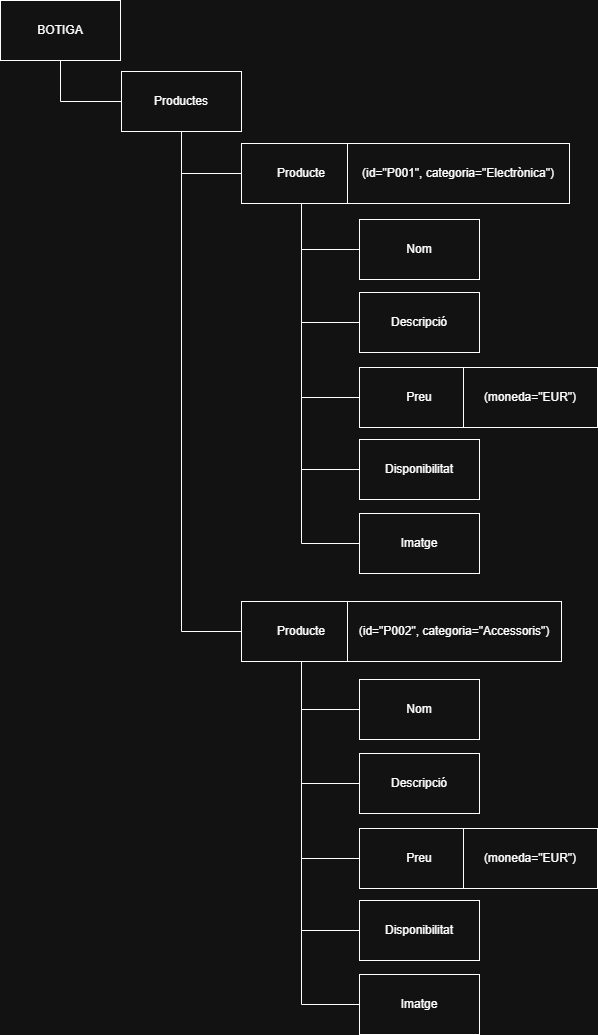

The diagram above was exported from draw.io. Its source (the exported page's mxGraphModel, read from the mxfile embedded in the PNG):
<mxGraphModel dx="2137" dy="1538" grid="0" gridSize="10" guides="1" tooltips="1" connect="1" arrows="1" fold="1" page="0" pageScale="1" pageWidth="1169" pageHeight="827" math="0" shadow="0">
  <root>
    <mxCell id="0" />
    <mxCell id="1" parent="0" />
    <mxCell id="WMkqQ6S3P2vEs_3msAM--52" style="edgeStyle=orthogonalEdgeStyle;rounded=0;orthogonalLoop=1;jettySize=auto;html=1;entryX=0;entryY=0.5;entryDx=0;entryDy=0;fontSize=12;startSize=8;endSize=8;endArrow=none;endFill=0;exitX=0.5;exitY=1;exitDx=0;exitDy=0;elbow=vertical;" edge="1" parent="1" source="WMkqQ6S3P2vEs_3msAM--44" target="WMkqQ6S3P2vEs_3msAM--45">
      <mxGeometry relative="1" as="geometry" />
    </mxCell>
    <mxCell id="WMkqQ6S3P2vEs_3msAM--44" value="BOTIGA" style="rounded=0;whiteSpace=wrap;html=1;" vertex="1" parent="1">
      <mxGeometry x="-190" y="-38" width="120" height="60" as="geometry" />
    </mxCell>
    <mxCell id="WMkqQ6S3P2vEs_3msAM--45" value="Productes" style="rounded=0;whiteSpace=wrap;html=1;" vertex="1" parent="1">
      <mxGeometry x="-69" y="33" width="120" height="60" as="geometry" />
    </mxCell>
    <mxCell id="WMkqQ6S3P2vEs_3msAM--46" value="Producte" style="rounded=0;whiteSpace=wrap;html=1;" vertex="1" parent="1">
      <mxGeometry x="51" y="105" width="120" height="60" as="geometry" />
    </mxCell>
    <mxCell id="WMkqQ6S3P2vEs_3msAM--47" value="Nom" style="rounded=0;whiteSpace=wrap;html=1;" vertex="1" parent="1">
      <mxGeometry x="169" y="181" width="120" height="60" as="geometry" />
    </mxCell>
    <mxCell id="WMkqQ6S3P2vEs_3msAM--48" value="Preu" style="rounded=0;whiteSpace=wrap;html=1;" vertex="1" parent="1">
      <mxGeometry x="169" y="329" width="120" height="60" as="geometry" />
    </mxCell>
    <mxCell id="WMkqQ6S3P2vEs_3msAM--49" value="Descripció" style="rounded=0;whiteSpace=wrap;html=1;" vertex="1" parent="1">
      <mxGeometry x="169" y="254" width="120" height="60" as="geometry" />
    </mxCell>
    <mxCell id="WMkqQ6S3P2vEs_3msAM--50" value="Disponibilitat" style="rounded=0;whiteSpace=wrap;html=1;" vertex="1" parent="1">
      <mxGeometry x="169" y="401" width="120" height="60" as="geometry" />
    </mxCell>
    <mxCell id="WMkqQ6S3P2vEs_3msAM--51" value="Imatge" style="rounded=0;whiteSpace=wrap;html=1;" vertex="1" parent="1">
      <mxGeometry x="169" y="475" width="120" height="60" as="geometry" />
    </mxCell>
    <mxCell id="WMkqQ6S3P2vEs_3msAM--53" style="edgeStyle=orthogonalEdgeStyle;rounded=0;orthogonalLoop=1;jettySize=auto;html=1;entryX=0;entryY=0.5;entryDx=0;entryDy=0;fontSize=12;startSize=8;endSize=8;endArrow=none;endFill=0;elbow=vertical;exitX=0.5;exitY=1;exitDx=0;exitDy=0;" edge="1" parent="1" source="WMkqQ6S3P2vEs_3msAM--45" target="WMkqQ6S3P2vEs_3msAM--46">
      <mxGeometry relative="1" as="geometry">
        <mxPoint x="-137" y="180" as="sourcePoint" />
        <mxPoint x="-62" y="105" as="targetPoint" />
      </mxGeometry>
    </mxCell>
    <mxCell id="WMkqQ6S3P2vEs_3msAM--54" style="edgeStyle=orthogonalEdgeStyle;rounded=0;orthogonalLoop=1;jettySize=auto;html=1;entryX=0;entryY=0.5;entryDx=0;entryDy=0;fontSize=12;startSize=8;endSize=8;endArrow=none;endFill=0;elbow=vertical;exitX=0.5;exitY=1;exitDx=0;exitDy=0;" edge="1" parent="1" source="WMkqQ6S3P2vEs_3msAM--45" target="WMkqQ6S3P2vEs_3msAM--55">
      <mxGeometry relative="1" as="geometry">
        <mxPoint x="-83" y="198" as="sourcePoint" />
        <mxPoint x="-23" y="249" as="targetPoint" />
      </mxGeometry>
    </mxCell>
    <mxCell id="WMkqQ6S3P2vEs_3msAM--55" value="Producte" style="rounded=0;whiteSpace=wrap;html=1;" vertex="1" parent="1">
      <mxGeometry x="51" y="563" width="120" height="60" as="geometry" />
    </mxCell>
    <mxCell id="WMkqQ6S3P2vEs_3msAM--58" style="edgeStyle=orthogonalEdgeStyle;rounded=0;orthogonalLoop=1;jettySize=auto;html=1;entryX=0;entryY=0.5;entryDx=0;entryDy=0;fontSize=12;startSize=8;endSize=8;endArrow=none;endFill=0;elbow=vertical;exitX=0.5;exitY=1;exitDx=0;exitDy=0;" edge="1" parent="1" source="WMkqQ6S3P2vEs_3msAM--46" target="WMkqQ6S3P2vEs_3msAM--47">
      <mxGeometry relative="1" as="geometry">
        <mxPoint x="95" y="301" as="sourcePoint" />
        <mxPoint x="155" y="343" as="targetPoint" />
      </mxGeometry>
    </mxCell>
    <mxCell id="WMkqQ6S3P2vEs_3msAM--59" value="Nom" style="rounded=0;whiteSpace=wrap;html=1;" vertex="1" parent="1">
      <mxGeometry x="169" y="641" width="120" height="60" as="geometry" />
    </mxCell>
    <mxCell id="WMkqQ6S3P2vEs_3msAM--60" style="edgeStyle=orthogonalEdgeStyle;rounded=0;orthogonalLoop=1;jettySize=auto;html=1;entryX=0;entryY=0.5;entryDx=0;entryDy=0;fontSize=12;startSize=8;endSize=8;endArrow=none;endFill=0;elbow=vertical;exitX=0.5;exitY=1;exitDx=0;exitDy=0;" edge="1" parent="1" source="WMkqQ6S3P2vEs_3msAM--46" target="WMkqQ6S3P2vEs_3msAM--49">
      <mxGeometry relative="1" as="geometry">
        <mxPoint x="58" y="300" as="sourcePoint" />
        <mxPoint x="116" y="346" as="targetPoint" />
      </mxGeometry>
    </mxCell>
    <mxCell id="WMkqQ6S3P2vEs_3msAM--61" style="edgeStyle=orthogonalEdgeStyle;rounded=0;orthogonalLoop=1;jettySize=auto;html=1;entryX=0;entryY=0.5;entryDx=0;entryDy=0;fontSize=12;startSize=8;endSize=8;endArrow=none;endFill=0;elbow=vertical;exitX=0.5;exitY=1;exitDx=0;exitDy=0;" edge="1" parent="1" source="WMkqQ6S3P2vEs_3msAM--46" target="WMkqQ6S3P2vEs_3msAM--51">
      <mxGeometry relative="1" as="geometry">
        <mxPoint x="46" y="493" as="sourcePoint" />
        <mxPoint x="104" y="539" as="targetPoint" />
      </mxGeometry>
    </mxCell>
    <mxCell id="WMkqQ6S3P2vEs_3msAM--62" style="edgeStyle=orthogonalEdgeStyle;rounded=0;orthogonalLoop=1;jettySize=auto;html=1;entryX=0;entryY=0.5;entryDx=0;entryDy=0;fontSize=12;startSize=8;endSize=8;endArrow=none;endFill=0;elbow=vertical;exitX=0.5;exitY=1;exitDx=0;exitDy=0;" edge="1" parent="1" source="WMkqQ6S3P2vEs_3msAM--46" target="WMkqQ6S3P2vEs_3msAM--50">
      <mxGeometry relative="1" as="geometry">
        <mxPoint x="83" y="446" as="sourcePoint" />
        <mxPoint x="141" y="492" as="targetPoint" />
      </mxGeometry>
    </mxCell>
    <mxCell id="WMkqQ6S3P2vEs_3msAM--63" style="edgeStyle=orthogonalEdgeStyle;rounded=0;orthogonalLoop=1;jettySize=auto;html=1;entryX=0;entryY=0.5;entryDx=0;entryDy=0;fontSize=12;startSize=8;endSize=8;endArrow=none;endFill=0;elbow=vertical;exitX=0.5;exitY=1;exitDx=0;exitDy=0;" edge="1" parent="1" source="WMkqQ6S3P2vEs_3msAM--46" target="WMkqQ6S3P2vEs_3msAM--48">
      <mxGeometry relative="1" as="geometry">
        <mxPoint x="31" y="415" as="sourcePoint" />
        <mxPoint x="89" y="461" as="targetPoint" />
      </mxGeometry>
    </mxCell>
    <mxCell id="WMkqQ6S3P2vEs_3msAM--64" style="edgeStyle=orthogonalEdgeStyle;rounded=0;orthogonalLoop=1;jettySize=auto;html=1;entryX=0;entryY=0.5;entryDx=0;entryDy=0;fontSize=12;startSize=8;endSize=8;endArrow=none;endFill=0;elbow=vertical;exitX=0.5;exitY=1;exitDx=0;exitDy=0;" edge="1" parent="1" source="WMkqQ6S3P2vEs_3msAM--55" target="WMkqQ6S3P2vEs_3msAM--59">
      <mxGeometry relative="1" as="geometry">
        <mxPoint x="85" y="658" as="sourcePoint" />
        <mxPoint x="143" y="704" as="targetPoint" />
      </mxGeometry>
    </mxCell>
    <mxCell id="WMkqQ6S3P2vEs_3msAM--73" value="Preu" style="rounded=0;whiteSpace=wrap;html=1;" vertex="1" parent="1">
      <mxGeometry x="169" y="790" width="120" height="60" as="geometry" />
    </mxCell>
    <mxCell id="WMkqQ6S3P2vEs_3msAM--74" value="Descripció" style="rounded=0;whiteSpace=wrap;html=1;" vertex="1" parent="1">
      <mxGeometry x="169" y="715" width="120" height="60" as="geometry" />
    </mxCell>
    <mxCell id="WMkqQ6S3P2vEs_3msAM--75" value="Disponibilitat" style="rounded=0;whiteSpace=wrap;html=1;" vertex="1" parent="1">
      <mxGeometry x="169" y="862" width="120" height="60" as="geometry" />
    </mxCell>
    <mxCell id="WMkqQ6S3P2vEs_3msAM--76" value="Imatge" style="rounded=0;whiteSpace=wrap;html=1;" vertex="1" parent="1">
      <mxGeometry x="169" y="936" width="120" height="60" as="geometry" />
    </mxCell>
    <mxCell id="WMkqQ6S3P2vEs_3msAM--77" style="edgeStyle=orthogonalEdgeStyle;rounded=0;orthogonalLoop=1;jettySize=auto;html=1;entryX=0;entryY=0.5;entryDx=0;entryDy=0;fontSize=12;startSize=8;endSize=8;endArrow=none;endFill=0;elbow=vertical;exitX=0.5;exitY=1;exitDx=0;exitDy=0;" edge="1" parent="1" target="WMkqQ6S3P2vEs_3msAM--74" source="WMkqQ6S3P2vEs_3msAM--55">
      <mxGeometry relative="1" as="geometry">
        <mxPoint x="-2" y="721" as="sourcePoint" />
        <mxPoint x="116" y="807" as="targetPoint" />
      </mxGeometry>
    </mxCell>
    <mxCell id="WMkqQ6S3P2vEs_3msAM--78" style="edgeStyle=orthogonalEdgeStyle;rounded=0;orthogonalLoop=1;jettySize=auto;html=1;entryX=0;entryY=0.5;entryDx=0;entryDy=0;fontSize=12;startSize=8;endSize=8;endArrow=none;endFill=0;elbow=vertical;exitX=0.5;exitY=1;exitDx=0;exitDy=0;" edge="1" parent="1" target="WMkqQ6S3P2vEs_3msAM--76" source="WMkqQ6S3P2vEs_3msAM--55">
      <mxGeometry relative="1" as="geometry">
        <mxPoint x="66" y="718" as="sourcePoint" />
        <mxPoint x="104" y="1000" as="targetPoint" />
      </mxGeometry>
    </mxCell>
    <mxCell id="WMkqQ6S3P2vEs_3msAM--79" style="edgeStyle=orthogonalEdgeStyle;rounded=0;orthogonalLoop=1;jettySize=auto;html=1;entryX=0;entryY=0.5;entryDx=0;entryDy=0;fontSize=12;startSize=8;endSize=8;endArrow=none;endFill=0;elbow=vertical;exitX=0.5;exitY=1;exitDx=0;exitDy=0;" edge="1" parent="1" target="WMkqQ6S3P2vEs_3msAM--75" source="WMkqQ6S3P2vEs_3msAM--55">
      <mxGeometry relative="1" as="geometry">
        <mxPoint x="36" y="708" as="sourcePoint" />
        <mxPoint x="141" y="953" as="targetPoint" />
      </mxGeometry>
    </mxCell>
    <mxCell id="WMkqQ6S3P2vEs_3msAM--80" style="edgeStyle=orthogonalEdgeStyle;rounded=0;orthogonalLoop=1;jettySize=auto;html=1;entryX=0;entryY=0.5;entryDx=0;entryDy=0;fontSize=12;startSize=8;endSize=8;endArrow=none;endFill=0;elbow=vertical;exitX=0.5;exitY=1;exitDx=0;exitDy=0;" edge="1" parent="1" target="WMkqQ6S3P2vEs_3msAM--73" source="WMkqQ6S3P2vEs_3msAM--55">
      <mxGeometry relative="1" as="geometry">
        <mxPoint x="-20" y="749" as="sourcePoint" />
        <mxPoint x="89" y="922" as="targetPoint" />
      </mxGeometry>
    </mxCell>
    <mxCell id="WMkqQ6S3P2vEs_3msAM--81" value="(id=&quot;P001&quot;, categoria=&quot;Electrònica&quot;)" style="rounded=0;whiteSpace=wrap;html=1;" vertex="1" parent="1">
      <mxGeometry x="157" y="105" width="222" height="60" as="geometry" />
    </mxCell>
    <mxCell id="WMkqQ6S3P2vEs_3msAM--82" value="(id=&quot;P002&quot;, categoria=&quot;Accessoris&quot;)" style="rounded=0;whiteSpace=wrap;html=1;" vertex="1" parent="1">
      <mxGeometry x="157" y="563" width="214" height="60" as="geometry" />
    </mxCell>
    <mxCell id="WMkqQ6S3P2vEs_3msAM--83" value="(moneda=&quot;EUR&quot;)" style="rounded=0;whiteSpace=wrap;html=1;" vertex="1" parent="1">
      <mxGeometry x="273" y="329" width="134" height="60" as="geometry" />
    </mxCell>
    <mxCell id="WMkqQ6S3P2vEs_3msAM--84" value="(moneda=&quot;EUR&quot;)" style="rounded=0;whiteSpace=wrap;html=1;" vertex="1" parent="1">
      <mxGeometry x="273" y="790" width="134" height="60" as="geometry" />
    </mxCell>
  </root>
</mxGraphModel>